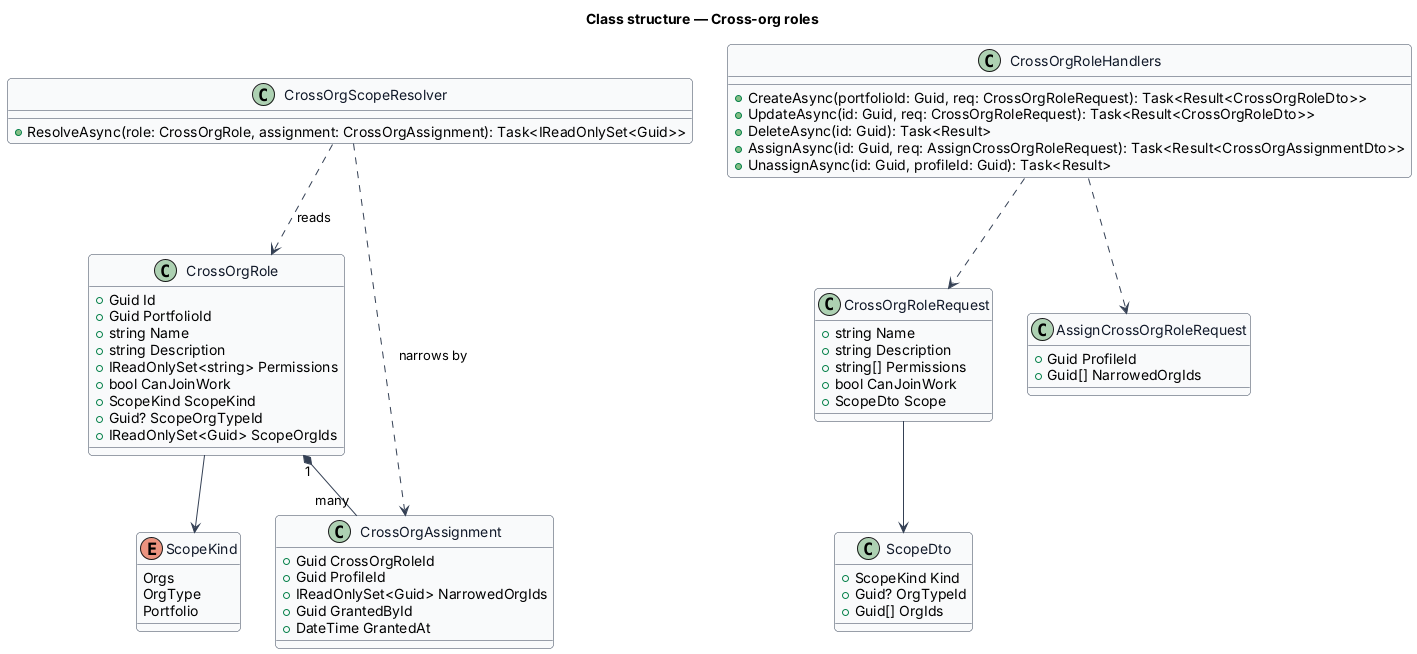

The diagram above was rendered by PlantUML. Its source (embedded in the PNG):
@startuml
skinparam backgroundColor #FFFFFF
skinparam shadowing false
skinparam roundcorner 8
skinparam defaultFontName Arial
skinparam ArrowColor #344054
skinparam class {
  BorderColor #344054
  FontColor #101828
  BackgroundColor #F9FAFB
}
title Class structure — Cross-org roles
enum ScopeKind {
  Orgs
  OrgType
  Portfolio
}
class CrossOrgRole {
  +Guid Id
  +Guid PortfolioId
  +string Name
  +string Description
  +IReadOnlySet<string> Permissions
  +bool CanJoinWork
  +ScopeKind ScopeKind
  +Guid? ScopeOrgTypeId
  +IReadOnlySet<Guid> ScopeOrgIds
}
class CrossOrgAssignment {
  +Guid CrossOrgRoleId
  +Guid ProfileId
  +IReadOnlySet<Guid> NarrowedOrgIds
  +Guid GrantedById
  +DateTime GrantedAt
}
class CrossOrgScopeResolver {
  +ResolveAsync(role: CrossOrgRole, assignment: CrossOrgAssignment): Task<IReadOnlySet<Guid>>
}
class CrossOrgRoleHandlers {
  +CreateAsync(portfolioId: Guid, req: CrossOrgRoleRequest): Task<Result<CrossOrgRoleDto>>
  +UpdateAsync(id: Guid, req: CrossOrgRoleRequest): Task<Result<CrossOrgRoleDto>>
  +DeleteAsync(id: Guid): Task<Result>
  +AssignAsync(id: Guid, req: AssignCrossOrgRoleRequest): Task<Result<CrossOrgAssignmentDto>>
  +UnassignAsync(id: Guid, profileId: Guid): Task<Result>
}
class CrossOrgRoleRequest {
  +string Name
  +string Description
  +string[] Permissions
  +bool CanJoinWork
  +ScopeDto Scope
}
class ScopeDto {
  +ScopeKind Kind
  +Guid? OrgTypeId
  +Guid[] OrgIds
}
class AssignCrossOrgRoleRequest {
  +Guid ProfileId
  +Guid[] NarrowedOrgIds
}
CrossOrgRole --> ScopeKind
CrossOrgRole "1" *-- "many" CrossOrgAssignment
CrossOrgScopeResolver ..> CrossOrgRole : reads
CrossOrgScopeResolver ..> CrossOrgAssignment : narrows by
CrossOrgRoleHandlers ..> CrossOrgRoleRequest
CrossOrgRoleRequest --> ScopeDto
CrossOrgRoleHandlers ..> AssignCrossOrgRoleRequest
@enduml